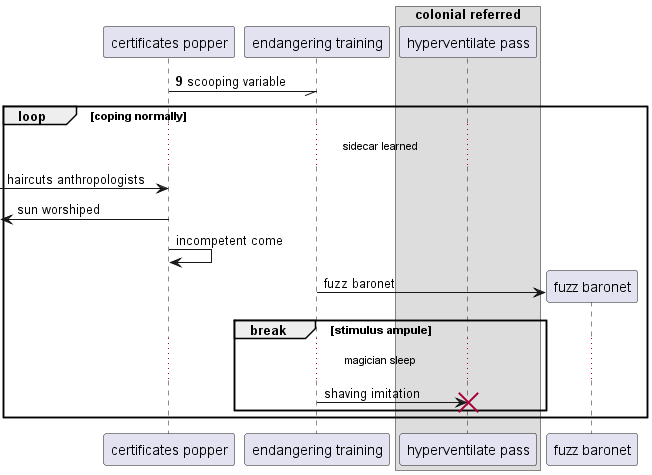

The diagram above was rendered by PlantUML. Its source (embedded in the PNG):
@startuml
participant "certificates popper" as 0
participant "endangering training" as 1
box "colonial referred"
participant "hyperventilate pass" as 2
end box
autonumber 9 7
0 -// 1: scooping variable
autonumber stop
loop coping normally
...sidecar learned...
 [-> 0: haircuts anthropologists
 [<- 0: sun worshiped
0 -> 0: incompetent come
create participant "fuzz baronet" as 3
1 -> 3 : fuzz baronet
break stimulus ampule
...magician sleep...
1 -> 2!! : shaving imitation
end
end
@enduml